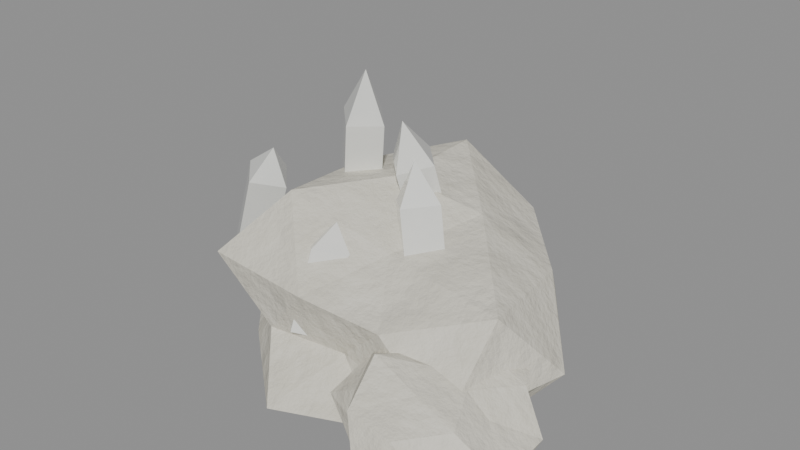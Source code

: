 # Source: resource_gypsum.blend  (saved by Blender 5.2.44; exported with 4.5.12 LTS)
import bpy
from mathutils import Matrix  # noqa: F401  (used for matrix-valued properties, if any)

bpy.ops.wm.read_factory_settings(use_empty=True)
scene = bpy.context.scene
scene.name = 'resource_gypsum'

# ---- materials (node trees are filled in below, after node groups)
mat_gyprock = bpy.data.materials.new('gyprock')
mat_gypcr = bpy.data.materials.new('gypcr')

# ---- material node trees
mat_gyprock.use_nodes = True; mat_gyprock.node_tree.nodes.clear()
_N = mat_gyprock.node_tree.nodes; _L = mat_gyprock.node_tree.links
n0 = _N.new('ShaderNodeBsdfPrincipled'); n0.name = 'Principled BSDF'; n0.location = (-200, 100)
n0.inputs[2].default_value = 0.7
n0.inputs[10].default_value = 0.005
n1 = _N.new('ShaderNodeOutputMaterial'); n1.name = 'Material Output'; n1.location = (200, 100)
n2 = _N.new('ShaderNodeTexCoord'); n2.name = 'Texture Coordinate'; n2.location = (0, 0)
n3 = _N.new('ShaderNodeMapping'); n3.name = 'Mapping'; n3.location = (0, 0)
n4 = _N.new('ShaderNodeTexNoise'); n4.name = 'Noise Texture'; n4.location = (0, 0)
n4.width = 160
n4.inputs[2].default_value = 8.0
n4.inputs[3].default_value = 6.0
n4.inputs[4].default_value = 0.6
n5 = _N.new('ShaderNodeMix'); n5.name = 'Mix'; n5.location = (0, 0)
n5.data_type = 'RGBA'
n5.inputs[6].default_value = (0.807, 0.7758, 0.6867, 1.0)
n5.inputs[7].default_value = (0.5776, 0.552, 0.4564, 1.0)
n6 = _N.new('ShaderNodeBump'); n6.name = 'Bump'; n6.location = (0, 0)
n6.inputs[0].default_value = 0.4
n6.inputs[1].default_value = 0.05
_L.new(n0.outputs[0], n1.inputs[0])
_L.new(n2.outputs[3], n3.inputs[0])
_L.new(n3.outputs[0], n4.inputs[0])
_L.new(n4.outputs[0], n5.inputs[0])
_L.new(n5.outputs[2], n0.inputs[0])
_L.new(n4.outputs[0], n6.inputs[3])
_L.new(n6.outputs[0], n0.inputs[5])
n1.is_active_output = True
mat_gypcr.use_nodes = True; mat_gypcr.node_tree.nodes.clear()
_N = mat_gypcr.node_tree.nodes; _L = mat_gypcr.node_tree.links
n0 = _N.new('ShaderNodeBsdfPrincipled'); n0.name = 'Principled BSDF'; n0.location = (-200, 100)
n0.inputs[2].default_value = 0.15
n0.inputs[10].default_value = 0.005
n0.inputs[19].default_value = 0.6
n1 = _N.new('ShaderNodeOutputMaterial'); n1.name = 'Material Output'; n1.location = (200, 100)
n2 = _N.new('ShaderNodeTexCoord'); n2.name = 'Texture Coordinate'; n2.location = (0, 0)
n3 = _N.new('ShaderNodeMapping'); n3.name = 'Mapping'; n3.location = (0, 0)
n4 = _N.new('ShaderNodeTexNoise'); n4.name = 'Noise Texture'; n4.location = (0, 0)
n4.width = 160
n4.inputs[3].default_value = 6.0
n4.inputs[4].default_value = 0.6
n5 = _N.new('ShaderNodeMix'); n5.name = 'Mix'; n5.location = (0, 0)
n5.data_type = 'RGBA'
n5.inputs[6].default_value = (0.9047, 0.8879, 0.8388, 1.0)
n5.inputs[7].default_value = (0.6867, 0.7157, 0.6867, 1.0)
_L.new(n0.outputs[0], n1.inputs[0])
_L.new(n2.outputs[3], n3.inputs[0])
_L.new(n3.outputs[0], n4.inputs[0])
_L.new(n4.outputs[0], n5.inputs[0])
_L.new(n5.outputs[2], n0.inputs[0])
n1.is_active_output = True

# ---- meshes
me_resource_gypsum = bpy.data.meshes.new('resource_gypsum')
me_resource_gypsum.from_pydata([(0.0, 0.05, 0.03), (0.03546, -0.3439, 0.03), (-0.313, -0.006918, 0.03), (-0.168, 0.3016, 0.03), (0.1485, 0.28, 0.03), (0.3497, -0.1335, 0.03), (-0.1859, -0.2379, 0.2102), (-0.2372, 0.1745, 0.1727), (-0.02752, 0.3557, 0.1833), (0.3018, 0.1049, 0.1986), (0.1893, -0.2335, 0.1852), (0.0, 0.05, 0.3133), (-0.1209, 0.02801, 0.03), (0.01278, -0.092, 0.03), (-0.1515, -0.1847, 0.03), (0.2129, -0.2689, 0.03), (0.1878, -0.04851, 0.03), (-0.1122, 0.218, 0.03), (-0.3108, 0.2131, 0.03), (0.06881, 0.1566, 0.03), (-0.02591, 0.3378, 0.03), (0.2225, 0.09046, 0.03), (0.09663, -0.215, 0.1), (0.355, -0.2761, 0.1), (-0.1906, -0.07724, 0.1), (-0.0612, -0.2335, 0.1), (-0.2978, 0.3236, 0.1), (-0.327, 0.1098, 0.1), (0.05677, 0.313, 0.1), (-0.1029, 0.3322, 0.1), (0.4182, -0.02645, 0.1), (0.2445, 0.2132, 0.1), (0.02693, -0.2491, 0.2007), (-0.2077, 0.01224, 0.1839), (-0.1831, 0.3242, 0.2019), (0.1466, 0.2771, 0.2075), (0.3544, -0.1359, 0.2342), (-0.1104, -0.121, 0.3119), (0.09739, -0.09586, 0.2419), (-0.1695, 0.1389, 0.2681), (-0.02081, 0.2811, 0.3038), (0.1655, 0.08009, 0.275), (0.3, -0.22, 0.028), (0.437, -0.1154, 0.028), (0.3869, -0.2934, 0.028), (0.2515, -0.3535, 0.028), (0.1754, -0.2205, 0.028), (0.2619, -0.05074, 0.028), (0.4024, -0.2196, 0.1104), (0.3347, -0.3741, 0.128), (0.1971, -0.2986, 0.1175), (0.215, -0.1482, 0.1139), (0.3655, -0.0397, 0.1377), (0.3, -0.22, 0.1637), (0.3532, -0.2649, 0.028), (0.3826, -0.1569, 0.028), (0.4519, -0.2193, 0.028), (0.3504, -0.08119, 0.028), (0.2824, -0.142, 0.028), (0.2654, -0.3153, 0.028), (0.3331, -0.3669, 0.028), (0.2127, -0.2204, 0.028), (0.1854, -0.3075, 0.028), (0.2014, -0.1367, 0.028), (0.3825, -0.1063, 0.07), (0.3103, -0.07137, 0.07), (0.4724, -0.2826, 0.07), (0.4657, -0.1613, 0.07), (0.287, -0.4071, 0.07), (0.3889, -0.3705, 0.07), (0.1253, -0.2819, 0.07), (0.2242, -0.3244, 0.07), (0.2136, -0.07364, 0.07), (0.128, -0.1575, 0.07), (0.4121, -0.1344, 0.134), (0.3959, -0.301, 0.1313), (0.2454, -0.3704, 0.1398), (0.1659, -0.2206, 0.1354), (0.2778, -0.1216, 0.1158), (0.3595, -0.2197, 0.146), (0.3298, -0.1381, 0.1695), (0.3158, -0.2903, 0.1557), (0.2223, -0.2793, 0.1862), (0.2515, -0.179, 0.1511)], [], [(0, 13, 12), (1, 13, 15), (0, 12, 17), (0, 17, 19), (0, 19, 16), (1, 15, 22), (2, 14, 24), (3, 18, 26), (4, 20, 28), (5, 21, 30), (1, 22, 25), (2, 24, 27), (3, 26, 29), (4, 28, 31), (5, 30, 23), (6, 32, 37), (7, 33, 39), (8, 34, 40), (9, 35, 41), (10, 36, 38), (38, 41, 11), (38, 36, 41), (36, 9, 41), (41, 40, 11), (41, 35, 40), (35, 8, 40), (40, 39, 11), (40, 34, 39), (34, 7, 39), (39, 37, 11), (39, 33, 37), (33, 6, 37), (37, 38, 11), (37, 32, 38), (32, 10, 38), (23, 36, 10), (23, 30, 36), (30, 9, 36), (31, 35, 9), (31, 28, 35), (28, 8, 35), (29, 34, 8), (29, 26, 34), (26, 7, 34), (27, 33, 7), (27, 24, 33), (24, 6, 33), (25, 32, 6), (25, 22, 32), (22, 10, 32), (30, 31, 9), (30, 21, 31), (21, 4, 31), (28, 29, 8), (28, 20, 29), (20, 3, 29), (26, 27, 7), (26, 18, 27), (18, 2, 27), (24, 25, 6), (24, 14, 25), (14, 1, 25), (22, 23, 10), (22, 15, 23), (15, 5, 23), (16, 21, 5), (16, 19, 21), (19, 4, 21), (19, 20, 4), (19, 17, 20), (17, 3, 20), (17, 18, 3), (17, 12, 18), (12, 2, 18), (15, 16, 5), (15, 13, 16), (13, 0, 16), (12, 14, 2), (12, 13, 14), (13, 1, 14), (42, 55, 54), (43, 55, 57), (42, 54, 59), (42, 59, 61), (42, 61, 58), (43, 57, 64), (44, 56, 66), (45, 60, 68), (46, 62, 70), (47, 63, 72), (43, 64, 67), (44, 66, 69), (45, 68, 71), (46, 70, 73), (47, 72, 65), (48, 74, 79), (49, 75, 81), (50, 76, 82), (51, 77, 83), (52, 78, 80), (80, 83, 53), (80, 78, 83), (78, 51, 83), (83, 82, 53), (83, 77, 82), (77, 50, 82), (82, 81, 53), (82, 76, 81), (76, 49, 81), (81, 79, 53), (81, 75, 79), (75, 48, 79), (79, 80, 53), (79, 74, 80), (74, 52, 80), (65, 78, 52), (65, 72, 78), (72, 51, 78), (73, 77, 51), (73, 70, 77), (70, 50, 77), (71, 76, 50), (71, 68, 76), (68, 49, 76), (69, 75, 49), (69, 66, 75), (66, 48, 75), (67, 74, 48), (67, 64, 74), (64, 52, 74), (72, 73, 51), (72, 63, 73), (63, 46, 73), (70, 71, 50), (70, 62, 71), (62, 45, 71), (68, 69, 49), (68, 60, 69), (60, 44, 69), (66, 67, 48), (66, 56, 67), (56, 43, 67), (64, 65, 52), (64, 57, 65), (57, 47, 65), (58, 63, 47), (58, 61, 63), (61, 46, 63), (61, 62, 46), (61, 59, 62), (59, 45, 62), (59, 60, 45), (59, 54, 60), (54, 44, 60), (57, 58, 47), (57, 55, 58), (55, 42, 58), (54, 56, 44), (54, 55, 56), (55, 43, 56)])
_uv = me_resource_gypsum.uv_layers.new(name='UVMap')
_uv.uv.foreach_set('vector', [0.0, 0.05, 0.01278, -0.092, -0.1209, 0.02801, 0.03546, -0.3439, 0.01278, -0.092, 0.2129, -0.2689, 0.0, 0.05, -0.1209, 0.02801, -0.1122, 0.218, 0.0, 0.05, -0.1122, 0.218, 0.06881, 0.1566, 0.0, 0.05, 0.06881, 0.1566, 0.1878, -0.04851, 0.03546, -0.3439, 0.2129, -0.2689, 0.09663, -0.215, 0.03, -0.006918, 0.03, -0.1847, 0.1, -0.07724, -0.168, 0.3016, -0.3108, 0.2131, -0.2978, 0.3236, 0.03, 0.1485, 0.03, -0.02591, 0.1, 0.05677, -0.1335, 0.3497, 0.09046, 0.2225, -0.02645, 0.4182, 0.03546, -0.3439, 0.09663, -0.215, -0.0612, -0.2335, -0.006918, -0.313, -0.07724, -0.1906, 0.1098, -0.327, -0.168, 0.03, -0.2978, 0.1, -0.1029, 0.1, 0.03, 0.1485, 0.1, 0.05677, 0.1, 0.2445, -0.1335, 0.03, -0.02645, 0.1, -0.2761, 0.1, -0.1859, -0.2379, 0.02693, -0.2491, -0.1104, -0.121, 0.1745, 0.1727, 0.01224, 0.1839, 0.1389, 0.2681, -0.02752, 0.1833, -0.1831, 0.2019, -0.02081, 0.3038, 0.1049, 0.3018, 0.2771, 0.1466, 0.08009, 0.1655, 0.1893, -0.2335, 0.3544, -0.1359, 0.09739, -0.09586, 0.09739, -0.09586, 0.1655, 0.08009, 0.0, 0.05, 0.09739, -0.09586, 0.3544, -0.1359, 0.1655, 0.08009, -0.1359, 0.3544, 0.1049, 0.3018, 0.08009, 0.1655, 0.08009, 0.1655, 0.2811, -0.02081, 0.05, 0.0, 0.08009, 0.1655, 0.2771, 0.1466, 0.2811, -0.02081, 0.1466, 0.2075, -0.02752, 0.1833, -0.02081, 0.3038, 0.2811, -0.02081, 0.1389, -0.1695, 0.05, 0.0, 0.2811, -0.02081, 0.3242, -0.1831, 0.1389, -0.1695, 0.3242, 0.2019, 0.1745, 0.1727, 0.1389, 0.2681, 0.1389, -0.1695, -0.121, -0.1104, 0.05, 0.0, 0.1389, 0.2681, 0.01224, 0.1839, -0.121, 0.3119, 0.01224, 0.1839, -0.2379, 0.2102, -0.121, 0.3119, -0.121, -0.1104, -0.09586, 0.09739, 0.05, 0.0, -0.1104, -0.121, 0.02693, -0.2491, 0.09739, -0.09586, 0.02693, -0.2491, 0.1893, -0.2335, 0.09739, -0.09586, 0.355, -0.2761, 0.3544, -0.1359, 0.1893, -0.2335, -0.2761, 0.1, -0.02645, 0.1, -0.1359, 0.2342, -0.02645, 0.1, 0.1049, 0.1986, -0.1359, 0.2342, 0.1, 0.2132, 0.2075, 0.2771, 0.1986, 0.1049, 0.1, 0.2445, 0.1, 0.05677, 0.2075, 0.1466, 0.1, 0.05677, 0.1833, -0.02752, 0.2075, 0.1466, 0.1, -0.1029, 0.2019, -0.1831, 0.1833, -0.02752, 0.1, -0.1029, 0.1, -0.2978, 0.2019, -0.1831, 0.3236, -0.2978, 0.1745, -0.2372, 0.3242, -0.1831, 0.1098, -0.327, 0.01224, -0.2077, 0.1745, -0.2372, 0.1, 0.1098, 0.1, -0.07724, 0.1839, 0.01224, -0.07724, 0.1, -0.2379, 0.2102, 0.01224, 0.1839, -0.0612, 0.1, 0.02693, 0.2007, -0.1859, 0.2102, -0.0612, 0.1, 0.09663, 0.1, 0.02693, 0.2007, 0.09663, 0.1, 0.1893, 0.1852, 0.02693, 0.2007, 0.1, -0.02645, 0.1, 0.2132, 0.1986, 0.1049, -0.02645, 0.4182, 0.09046, 0.2225, 0.2132, 0.2445, 0.09046, 0.03, 0.28, 0.03, 0.2132, 0.1, 0.05677, 0.1, -0.1029, 0.1, -0.02752, 0.1833, 0.05677, 0.1, -0.02591, 0.03, -0.1029, 0.1, 0.03, -0.02591, 0.03, -0.168, 0.1, -0.1029, 0.3236, -0.2978, 0.1098, -0.327, 0.1745, -0.2372, 0.1, 0.3236, 0.03, 0.2131, 0.1, 0.1098, 0.2131, 0.03, -0.006918, 0.03, 0.1098, 0.1, -0.07724, -0.1906, -0.2335, -0.0612, -0.2379, -0.1859, 0.1, -0.07724, 0.03, -0.1847, 0.1, -0.2335, 0.03, -0.1515, 0.03, 0.03546, 0.1, -0.0612, 0.1, 0.09663, 0.1, 0.355, 0.1852, 0.1893, 0.09663, 0.1, 0.2129, 0.03, 0.355, 0.1, 0.2129, -0.2689, 0.3497, -0.1335, 0.355, -0.2761, 0.1878, -0.04851, 0.2225, 0.09046, 0.3497, -0.1335, 0.1878, -0.04851, 0.06881, 0.1566, 0.2225, 0.09046, 0.06881, 0.1566, 0.1485, 0.28, 0.2225, 0.09046, 0.06881, 0.1566, -0.02591, 0.3378, 0.1485, 0.28, 0.06881, 0.1566, -0.1122, 0.218, -0.02591, 0.3378, -0.1122, 0.218, -0.168, 0.3016, -0.02591, 0.3378, -0.1122, 0.218, -0.3108, 0.2131, -0.168, 0.3016, -0.1122, 0.218, -0.1209, 0.02801, -0.3108, 0.2131, -0.1209, 0.02801, -0.313, -0.006918, -0.3108, 0.2131, 0.2129, -0.2689, 0.1878, -0.04851, 0.3497, -0.1335, 0.2129, -0.2689, 0.01278, -0.092, 0.1878, -0.04851, 0.01278, -0.092, 0.0, 0.05, 0.1878, -0.04851, -0.1209, 0.02801, -0.1515, -0.1847, -0.313, -0.006918, -0.1209, 0.02801, 0.01278, -0.092, -0.1515, -0.1847, 0.01278, -0.092, 0.03546, -0.3439, -0.1515, -0.1847, 0.3, -0.22, 0.3826, -0.1569, 0.3532, -0.2649, 0.437, -0.1154, 0.3826, -0.1569, 0.3504, -0.08119, 0.3, -0.22, 0.3532, -0.2649, 0.2654, -0.3153, 0.3, -0.22, 0.2654, -0.3153, 0.2127, -0.2204, 0.3, -0.22, 0.2127, -0.2204, 0.2824, -0.142, 0.028, 0.437, 0.028, 0.3504, 0.07, 0.3825, -0.2934, 0.3869, -0.2193, 0.4519, -0.2826, 0.4724, 0.2515, -0.3535, 0.3331, -0.3669, 0.287, -0.4071, -0.2205, 0.1754, -0.3075, 0.1854, -0.2819, 0.1253, -0.05074, 0.028, -0.1367, 0.028, -0.07364, 0.07, 0.028, 0.437, 0.07, 0.3825, 0.07, 0.4657, -0.2934, 0.3869, -0.2826, 0.4724, -0.3705, 0.3889, 0.028, -0.3535, 0.07, -0.4071, 0.07, -0.3244, -0.2205, 0.1754, -0.2819, 0.1253, -0.1575, 0.128, 0.2619, 0.028, 0.2136, 0.07, 0.3103, 0.07, -0.2196, 0.4024, -0.1344, 0.4121, -0.2197, 0.3595, 0.3347, -0.3741, 0.3959, -0.301, 0.3158, -0.2903, 0.1175, -0.2986, 0.1398, -0.3704, 0.1862, -0.2793, 0.215, -0.1482, 0.1659, -0.2206, 0.2515, -0.179, -0.0397, 0.3655, -0.1216, 0.2778, -0.1381, 0.3298, -0.1381, 0.3298, -0.179, 0.2515, -0.22, 0.3, 0.3298, -0.1381, 0.2778, -0.1216, 0.2515, -0.179, 0.2778, -0.1216, 0.215, -0.1482, 0.2515, -0.179, 0.2515, -0.179, 0.2223, -0.2793, 0.3, -0.22, 0.2515, -0.179, 0.1659, -0.2206, 0.2223, -0.2793, 0.1354, -0.2206, 0.1175, -0.2986, 0.1862, -0.2793, -0.2793, 0.2223, -0.2903, 0.3158, -0.22, 0.3, 0.2223, -0.2793, 0.2454, -0.3704, 0.3158, -0.2903, 0.2454, -0.3704, 0.3347, -0.3741, 0.3158, -0.2903, -0.2903, 0.3158, -0.2197, 0.3595, -0.22, 0.3, -0.2903, 0.3158, -0.301, 0.3959, -0.2197, 0.3595, -0.301, 0.3959, -0.2196, 0.4024, -0.2197, 0.3595, -0.2197, 0.3595, -0.1381, 0.3298, -0.22, 0.3, -0.2197, 0.3595, -0.1344, 0.4121, -0.1381, 0.3298, -0.1344, 0.4121, -0.0397, 0.3655, -0.1381, 0.3298, 0.07, -0.07137, 0.1158, -0.1216, 0.1377, -0.0397, 0.3103, -0.07137, 0.2136, -0.07364, 0.2778, -0.1216, 0.2136, -0.07364, 0.215, -0.1482, 0.2778, -0.1216, 0.128, -0.1575, 0.1659, -0.2206, 0.215, -0.1482, -0.1575, 0.07, -0.2819, 0.07, -0.2206, 0.1354, -0.2819, 0.1253, -0.2986, 0.1971, -0.2206, 0.1659, 0.07, -0.3244, 0.1398, -0.3704, 0.1175, -0.2986, 0.07, -0.3244, 0.07, -0.4071, 0.1398, -0.3704, 0.287, 0.07, 0.3347, 0.128, 0.2454, 0.1398, -0.3705, 0.07, -0.301, 0.1313, -0.3741, 0.128, -0.3705, 0.07, -0.2826, 0.07, -0.301, 0.1313, -0.2826, 0.4724, -0.2196, 0.4024, -0.301, 0.3959, -0.1613, 0.4657, -0.1344, 0.4121, -0.2196, 0.4024, 0.07, 0.4657, 0.07, 0.3825, 0.134, 0.4121, 0.07, -0.1063, 0.1377, -0.0397, 0.134, -0.1344, 0.2136, -0.07364, 0.128, -0.1575, 0.215, -0.1482, 0.2136, -0.07364, 0.2014, -0.1367, 0.128, -0.1575, -0.1367, 0.2014, -0.2205, 0.1754, -0.1575, 0.128, 0.07, 0.1253, 0.07, 0.2242, 0.1175, 0.1971, 0.07, 0.1253, 0.028, 0.1854, 0.07, 0.2242, 0.028, 0.1854, 0.028, 0.2515, 0.07, 0.2242, 0.07, 0.287, 0.07, 0.3889, 0.128, 0.3347, 0.287, 0.07, 0.3331, 0.028, 0.3889, 0.07, -0.3669, 0.3331, -0.2934, 0.3869, -0.3705, 0.3889, -0.2826, 0.4724, -0.1613, 0.4657, -0.2196, 0.4024, -0.2826, 0.07, -0.2193, 0.028, -0.1613, 0.07, -0.2193, 0.028, -0.1154, 0.028, -0.1613, 0.07, 0.3825, 0.07, 0.3103, 0.07, 0.3655, 0.1377, 0.07, 0.3825, 0.028, 0.3504, 0.07, 0.3103, 0.028, 0.3504, 0.028, 0.2619, 0.07, 0.3103, 0.2824, -0.142, 0.2014, -0.1367, 0.2619, -0.05074, 0.2824, -0.142, 0.2127, -0.2204, 0.2014, -0.1367, 0.2127, -0.2204, 0.1754, -0.2205, 0.2014, -0.1367, 0.2127, -0.2204, 0.1854, -0.3075, 0.1754, -0.2205, 0.2127, -0.2204, 0.2654, -0.3153, 0.1854, -0.3075, 0.2654, -0.3153, 0.2515, -0.3535, 0.1854, -0.3075, 0.2654, -0.3153, 0.3331, -0.3669, 0.2515, -0.3535, 0.2654, -0.3153, 0.3532, -0.2649, 0.3331, -0.3669, 0.3532, -0.2649, 0.3869, -0.2934, 0.3331, -0.3669, 0.3504, -0.08119, 0.2824, -0.142, 0.2619, -0.05074, 0.3504, -0.08119, 0.3826, -0.1569, 0.2824, -0.142, 0.3826, -0.1569, 0.3, -0.22, 0.2824, -0.142, 0.3532, -0.2649, 0.4519, -0.2193, 0.3869, -0.2934, 0.3532, -0.2649, 0.3826, -0.1569, 0.4519, -0.2193, 0.3826, -0.1569, 0.437, -0.1154, 0.4519, -0.2193])
me_resource_gypsum.materials.append(mat_gyprock)
me_resource_gypsum.update()
me_resource_gypsum_001 = bpy.data.meshes.new('resource_gypsum.001')
me_resource_gypsum_001.from_pydata([(-0.1052, 0.1201, 0.4001), (-0.15, 0.1498, 0.105), (-0.1052, 0.1201, 0.4001), (-0.1006, 0.1007, 0.09257), (-0.05573, 0.07113, 0.3877), (-0.15, 0.05025, 0.09501), (-0.1052, 0.02064, 0.3902), (-0.1994, 0.09925, 0.1074), (-0.1546, 0.06964, 0.4026), (-0.05573, 0.07113, 0.3877), (-0.1052, 0.02064, 0.3902), (-0.1546, 0.06964, 0.4026), (-0.09022, 0.06052, 0.4935), (0.02454, 0.1057, 0.3582), (0.05, 0.1684, 0.1124), (0.02454, 0.1057, 0.3582), (0.09975, 0.1188, 0.1048), (0.07429, 0.05599, 0.3507), (0.05, 0.07155, 0.08763), (0.02454, 0.008782, 0.3335), (0.0002498, 0.1212, 0.09516), (-0.02521, 0.05846, 0.341), (0.07429, 0.05599, 0.3507), (0.02454, 0.008782, 0.3335), (-0.02521, 0.05846, 0.341), (0.01606, 0.0363, 0.4278), (0.1053, 0.02176, 0.3144), (0.15, -0.0002498, 0.09501), (0.1053, 0.02176, 0.3144), (0.199, -0.04901, 0.1099), (0.1543, -0.02699, 0.3293), (0.15, -0.09975, 0.105), (0.1053, -0.07774, 0.3244), (0.101, -0.05099, 0.09012), (0.0563, -0.02898, 0.3095), (0.1543, -0.02699, 0.3293), (0.1053, -0.07774, 0.3244), (0.0563, -0.02898, 0.3095), (0.0904, -0.02065, 0.3926), (-0.2446, 0.0, 0.2791), (-0.3, 0.0, 0.1), (-0.2446, 0.0, 0.2791), (-0.2522, -0.05, 0.08522), (-0.1968, -0.05, 0.2643), (-0.3, -0.1, 0.1), (-0.2446, -0.1, 0.2791), (-0.3478, -0.05, 0.1148), (-0.2924, -0.05, 0.2939), (-0.1968, -0.05, 0.2643), (-0.2446, -0.1, 0.2791), (-0.2924, -0.05, 0.2939), (-0.2261, -0.05, 0.3388), (0.0, -0.09553, 0.2187), (0.0, -0.1539, 0.08053), (0.0, -0.09553, 0.2187), (0.05, -0.2, 0.1), (0.05, -0.1416, 0.2382), (0.0, -0.2461, 0.1195), (0.0, -0.1876, 0.2576), (-0.05, -0.2, 0.1), (-0.05, -0.1416, 0.2382), (0.05, -0.1416, 0.2382), (0.0, -0.1876, 0.2576), (-0.05, -0.1416, 0.2382), (0.0, -0.1221, 0.2842)], [], [(10, 12, 11), (1, 2, 4, 3), (9, 12, 10), (3, 4, 6, 5), (4, 2, 8, 6), (0, 12, 9), (5, 6, 8, 7), (11, 12, 0), (7, 8, 2, 1), (1, 3, 5, 7), (23, 25, 24), (14, 15, 17, 16), (22, 25, 23), (16, 17, 19, 18), (17, 15, 21, 19), (13, 25, 22), (18, 19, 21, 20), (24, 25, 13), (20, 21, 15, 14), (14, 16, 18, 20), (36, 38, 37), (27, 28, 30, 29), (35, 38, 36), (29, 30, 32, 31), (30, 28, 34, 32), (26, 38, 35), (31, 32, 34, 33), (37, 38, 26), (33, 34, 28, 27), (27, 29, 31, 33), (49, 51, 50), (40, 41, 43, 42), (48, 51, 49), (42, 43, 45, 44), (43, 41, 47, 45), (39, 51, 48), (44, 45, 47, 46), (50, 51, 39), (46, 47, 41, 40), (40, 42, 44, 46), (62, 64, 63), (53, 54, 56, 55), (61, 64, 62), (55, 56, 58, 57), (56, 54, 60, 58), (52, 64, 61), (57, 58, 60, 59), (63, 64, 52), (59, 60, 54, 53), (53, 55, 57, 59)])
_uv = me_resource_gypsum_001.uv_layers.new(name='UVMap')
_uv.uv.foreach_set('vector', [0.3902, -0.1052, 0.4935, -0.09022, 0.4026, -0.1546, 0.105, -0.15, 0.4001, -0.1052, 0.3877, -0.05573, 0.09257, -0.1006, 0.3877, 0.07113, 0.4935, 0.06052, 0.3902, 0.02064, 0.09257, 0.1007, 0.3877, 0.07113, 0.3902, 0.02064, 0.09501, 0.05025, 0.07113, -0.05573, 0.1201, -0.1052, 0.06964, -0.1546, 0.02064, -0.1052, 0.4001, 0.1201, 0.4935, 0.06052, 0.3877, 0.07113, 0.09501, -0.15, 0.3902, -0.1052, 0.4026, -0.1546, 0.1074, -0.1994, 0.4026, -0.1546, 0.4935, -0.09022, 0.4001, -0.1052, 0.1074, 0.09925, 0.4026, 0.06964, 0.4001, 0.1201, 0.105, 0.1498, 0.1498, -0.15, 0.1007, -0.1006, 0.05025, -0.15, 0.09925, -0.1994, 0.3335, 0.02454, 0.4278, 0.01606, 0.341, -0.02521, 0.1124, 0.1684, 0.3582, 0.1057, 0.3507, 0.05599, 0.1048, 0.1188, 0.3507, 0.07429, 0.4278, 0.01606, 0.3335, 0.02454, 0.1048, 0.1188, 0.3507, 0.05599, 0.3335, 0.008782, 0.08763, 0.07155, 0.07429, 0.05599, 0.02454, 0.1057, -0.02521, 0.05846, 0.02454, 0.008782, 0.1057, 0.3582, 0.0363, 0.4278, 0.05599, 0.3507, 0.08763, 0.07155, 0.3335, 0.008782, 0.341, 0.05846, 0.09516, 0.1212, 0.341, 0.05846, 0.4278, 0.0363, 0.3582, 0.1057, 0.09516, 0.1212, 0.341, 0.05846, 0.3582, 0.1057, 0.1124, 0.1684, 0.05, 0.1684, 0.09975, 0.1188, 0.05, 0.07155, 0.0002498, 0.1212, 0.3244, -0.07774, 0.3926, -0.02065, 0.3095, -0.02898, 0.09501, 0.15, 0.3144, 0.1053, 0.3293, 0.1543, 0.1099, 0.199, 0.1543, -0.02699, 0.0904, -0.02065, 0.1053, -0.07774, 0.1099, -0.04901, 0.3293, -0.02699, 0.3244, -0.07774, 0.105, -0.09975, -0.02699, 0.1543, 0.02176, 0.1053, -0.02898, 0.0563, -0.07774, 0.1053, 0.3144, 0.1053, 0.3926, 0.0904, 0.3293, 0.1543, 0.105, 0.15, 0.3244, 0.1053, 0.3095, 0.0563, 0.09012, 0.101, 0.3095, -0.02898, 0.3926, -0.02065, 0.3144, 0.02176, 0.09012, -0.05099, 0.3095, -0.02898, 0.3144, 0.02176, 0.09501, -0.0002498, -0.0002498, 0.15, -0.04901, 0.199, -0.09975, 0.15, -0.05099, 0.101, -0.2446, -0.1, -0.2261, -0.05, -0.2924, -0.05, 0.1, -0.3, 0.2791, -0.2446, 0.2643, -0.1968, 0.08522, -0.2522, 0.2643, -0.05, 0.3388, -0.05, 0.2791, -0.1, 0.08522, -0.2522, 0.2643, -0.1968, 0.2791, -0.2446, 0.1, -0.3, -0.05, -0.1968, 0.0, -0.2446, -0.05, -0.2924, -0.1, -0.2446, 0.2791, 0.0, 0.3388, -0.05, 0.2643, -0.05, 0.1, -0.3, 0.2791, -0.2446, 0.2939, -0.2924, 0.1148, -0.3478, -0.2924, -0.05, -0.2261, -0.05, -0.2446, 0.0, 0.1148, -0.3478, 0.2939, -0.2924, 0.2791, -0.2446, 0.1, -0.3, 0.0, -0.3, -0.05, -0.2522, -0.1, -0.3, -0.05, -0.3478, -0.1876, 0.0, -0.1221, 0.0, -0.1416, -0.05, 0.08053, -0.1539, 0.2187, -0.09553, 0.2382, -0.1416, 0.1, -0.2, -0.1416, 0.05, -0.1221, 0.0, -0.1876, 0.0, 0.1, -0.2, 0.2382, -0.1416, 0.2576, -0.1876, 0.1195, -0.2461, 0.05, -0.1416, 0.0, -0.09553, -0.05, -0.1416, 0.0, -0.1876, 0.2187, 0.0, 0.2842, 0.0, 0.2382, 0.05, 0.1195, -0.2461, 0.2576, -0.1876, 0.2382, -0.1416, 0.1, -0.2, 0.2382, -0.05, 0.2842, 0.0, 0.2187, 0.0, 0.1, -0.2, 0.2382, -0.1416, 0.2187, -0.09553, 0.08053, -0.1539, 0.0, -0.1539, 0.05, -0.2, 0.0, -0.2461, -0.05, -0.2])
me_resource_gypsum_001.materials.append(mat_gypcr)
me_resource_gypsum_001.update()

# ---- objects
ob_resource_gypsum_gyprock_00 = bpy.data.objects.new('resource_gypsum_gyprock_00', me_resource_gypsum)
ob_resource_gypsum_gypcr_01 = bpy.data.objects.new('resource_gypsum_gypcr_01', me_resource_gypsum_001)
ob_resource_gypsum_002 = bpy.data.objects.new('resource_gypsum.002', None)

# ---- transforms, parenting, visibility, modifiers, constraints
ob_resource_gypsum_gyprock_00.parent = ob_resource_gypsum_002
ob_resource_gypsum_gyprock_00.location = (0.0, 0.0, 0.0)
ob_resource_gypsum_gypcr_01.parent = ob_resource_gypsum_002
ob_resource_gypsum_gypcr_01.location = (0.0, 0.0, 0.0)
ob_resource_gypsum_002.location = (0.0, 0.0, 0.0)

# ---- collection membership
scene.collection.objects.link(ob_resource_gypsum_gyprock_00)
scene.collection.objects.link(ob_resource_gypsum_gypcr_01)
scene.collection.objects.link(ob_resource_gypsum_002)

# ---- scene / render settings (as saved in the file)
scene.frame_start = 1; scene.frame_end = 250; scene.frame_set(1)
scene.render.engine = 'BLENDER_EEVEE_NEXT'
scene.render.image_settings.exr_codec = 'NONE'
scene.render.use_bake_clear = False
scene.render.bake_margin = 0
scene.render.bake_bias = 0.0
scene.render.bake_samples = 0
scene.render.simplify_subdivision_render = 0
scene.render.simplify_child_particles_render = 0.0
scene.render.compositor_device = 'GPU'
scene.eevee.use_volume_custom_range = False
scene.eevee.gtao_distance = 0.0
scene.eevee.use_fast_gi = False
scene.eevee.fast_gi_thickness_near = 0.1
scene.eevee.fast_gi_thickness_far = 0.0
scene.eevee.ray_tracing_options.screen_trace_thickness = 0.1
bpy.context.view_layer.update()

# ---- added for rendering (the .blend has no active camera and no usable light): camera, sun + grey world if the file has none
cam_auto = bpy.data.cameras.new('AutoCamera')
cam_auto.lens = 50.0
cam_auto.sensor_width = 36.0
cam_auto.clip_end = 1000.0
ob_auto_camera = bpy.data.objects.new('AutoCamera', cam_auto)
scene.collection.objects.link(ob_auto_camera)
ob_auto_camera.location = (1.18455, -1.37236, 1.15855)
ob_auto_camera.rotation_euler = (1.09748, -7.21219e-08, 0.694738)
scene.camera = ob_auto_camera
light_auto_sun = bpy.data.lights.new('AutoSun', 'SUN')
light_auto_sun.energy = 3.0
light_auto_sun.angle = 0.0523599
ob_auto_sun = bpy.data.objects.new('AutoSun', light_auto_sun)
scene.collection.objects.link(ob_auto_sun)
ob_auto_sun.rotation_euler = (0.872665, 0.174533, 0.523599)
if scene.world is None:
    world_auto = bpy.data.worlds.new('AutoWorld')
    world_auto.color = (0.3, 0.3, 0.3)
    scene.world = world_auto
bpy.context.view_layer.update()
